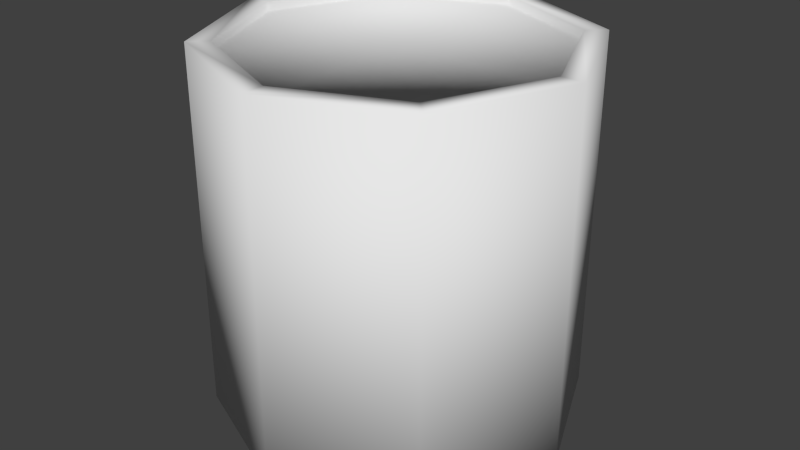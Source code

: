 # Source: PaintCan.blend  (saved by Blender 2.69.0; exported with 4.5.12 LTS)
import bpy
from mathutils import Matrix  # noqa: F401  (used for matrix-valued properties, if any)

bpy.ops.wm.read_factory_settings(use_empty=True)
scene = bpy.context.scene
scene.name = 'Scene'

# ---- collections
col_collection_1 = bpy.data.collections.new('Collection 1'); scene.collection.children.link(col_collection_1)

# ---- materials (node trees are filled in below, after node groups)
mat_material = bpy.data.materials.new('Material')
mat_material.alpha_threshold = 0.0
mat_material.use_transparent_shadow = False
mat_material.roughness = 0.5
mat_material.line_color = (0.0, 0.0, 0.0, 1.0)

# ---- material node trees

# ---- world
world_world = bpy.data.worlds.new('World'); scene.world = world_world
world_world.color = (0.05088, 0.05088, 0.05088)
world_world.use_sun_shadow = False
world_world.sun_shadow_jitter_overblur = 0.0
world_world.cycles.sampling_method = 'MANUAL'
world_world.cycles.sample_map_resolution = 256

# ---- meshes
me_cube = bpy.data.meshes.new('Cube')
me_cube.from_pydata([(0.6996, 0.6996, -1.0), (0.6996, -0.6996, -1.0), (-0.6996, -0.6996, -1.0), (-0.6996, 0.6996, -1.0), (0.6996, 0.6996, 0.9723), (0.6996, -0.6996, 0.9723), (-0.6996, -0.6996, 0.9723), (-0.6996, 0.6996, 0.9723), (1.788e-07, 1.0, -1.0), (0.0, -1.0, -1.0), (2.384e-07, 1.0, 0.9723), (-5.364e-07, -1.0, 0.9723), (1.0, -5.96e-08, -1.0), (-1.0, 2.98e-07, -1.0), (1.0, -5.364e-07, 0.9723), (-1.0, 1.788e-07, 0.9723), (8.941e-08, 1.192e-07, -1.0), (0.614, 0.614, 0.9254), (0.614, 0.614, 0.9723), (0.614, -0.614, 0.9723), (-0.614, -0.614, 0.9723), (-0.614, 0.614, 0.9723), (1.926e-07, 0.8776, 0.9723), (-4.874e-07, -0.8776, 0.9723), (0.8776, -4.927e-07, 0.9723), (-0.8776, 1.35e-07, 0.9723), (0.614, -0.614, 0.9254), (-0.614, -0.614, 0.9254), (-0.614, 0.614, 0.9254), (1.926e-07, 0.8776, 0.9254), (-4.874e-07, -0.8776, 0.9254), (0.8776, -4.927e-07, 0.9254), (-0.8776, 1.35e-07, 0.9254), (-1.474e-07, -1.788e-07, 0.9254)], [], [(16, 9, 2, 13), (4, 10, 22, 18), (12, 14, 5, 1), (9, 11, 6, 2), (13, 15, 7, 3), (10, 8, 3, 7), (12, 1, 9, 16), (11, 5, 19, 23), (1, 5, 11, 9), (4, 0, 8, 10), (8, 16, 13, 3), (14, 4, 18, 24), (0, 4, 14, 12), (2, 6, 15, 13), (0, 12, 16, 8), (15, 6, 20, 25), (18, 22, 29, 17), (23, 19, 26, 30), (24, 18, 17, 31), (25, 20, 27, 32), (7, 15, 25, 21), (6, 11, 23, 20), (10, 7, 21, 22), (5, 14, 24, 19), (33, 32, 27, 30), (31, 33, 30, 26), (29, 28, 32, 33), (17, 29, 33, 31), (21, 25, 32, 28), (20, 23, 30, 27), (22, 21, 28, 29), (19, 24, 31, 26)])
me_cube.polygons.foreach_set('use_smooth', [True] * 32)
_uv = me_cube.uv_layers.new(name='UV coord')
_uv.uv.foreach_set('vector', [0.3434, 0.3772, 0.2255, 0.3266, 0.2963, 0.2593, 0.394, 0.2593, 0.397, 0.2591, 0.2949, 0.2591, 0.3015, 0.244, 0.3917, 0.2455, 0.1985, 0.372, 0.04203, 0.372, 0.04203, 0.3116, 0.1985, 0.3116, 0.1985, 0.2512, 0.04203, 0.2512, 0.04203, 0.1908, 0.1985, 0.1908, 0.1985, 0.1303, 0.04203, 0.1303, 0.04203, 0.06991, 0.1985, 0.06992, 0.04203, 0.009492, 0.1985, 0.009493, 0.1985, 0.06992, 0.04203, 0.06991, 0.2927, 0.4951, 0.2255, 0.4242, 0.2255, 0.3266, 0.3434, 0.3772, 0.402, 0.01302, 0.4715, 0.08749, 0.4579, 0.09284, 0.3955, 0.02807, 0.1985, 0.3116, 0.04203, 0.3116, 0.04203, 0.2512, 0.1985, 0.2512, 0.04203, 0.4324, 0.1985, 0.4324, 0.1985, 0.4929, 0.04203, 0.4929, 0.4613, 0.4278, 0.3434, 0.3772, 0.394, 0.2593, 0.4613, 0.3301, 0.4715, 0.1896, 0.397, 0.2591, 0.3917, 0.2455, 0.4565, 0.1831, 0.1985, 0.4324, 0.04203, 0.4324, 0.04203, 0.372, 0.1985, 0.372, 0.1985, 0.1908, 0.04203, 0.1908, 0.04203, 0.1303, 0.1985, 0.1303, 0.3904, 0.4951, 0.2927, 0.4951, 0.3434, 0.3772, 0.4613, 0.4278, 0.2255, 0.0825, 0.2999, 0.01302, 0.3053, 0.02662, 0.2405, 0.08903, 0.3917, 0.2455, 0.3015, 0.244, 0.3038, 0.2377, 0.3889, 0.2393, 0.3955, 0.02807, 0.4579, 0.09284, 0.4518, 0.09565, 0.3931, 0.03438, 0.4565, 0.1831, 0.3917, 0.2455, 0.3889, 0.2393, 0.4502, 0.1807, 0.2405, 0.08903, 0.3053, 0.02662, 0.3081, 0.03277, 0.2468, 0.09139, 0.2255, 0.1846, 0.2255, 0.0825, 0.2405, 0.08903, 0.2391, 0.1793, 0.2999, 0.01302, 0.402, 0.01302, 0.3955, 0.02807, 0.3053, 0.02662, 0.2949, 0.2591, 0.2255, 0.1846, 0.2391, 0.1793, 0.3015, 0.244, 0.4715, 0.08749, 0.4715, 0.1896, 0.4565, 0.1831, 0.4579, 0.09284, 0.3485, 0.1361, 0.2468, 0.09139, 0.3081, 0.03277, 0.3931, 0.03438, 0.4502, 0.1807, 0.3485, 0.1361, 0.3931, 0.03438, 0.4518, 0.09565, 0.3038, 0.2377, 0.2452, 0.1765, 0.2468, 0.09139, 0.3485, 0.1361, 0.3889, 0.2393, 0.3038, 0.2377, 0.3485, 0.1361, 0.4502, 0.1807, 0.2391, 0.1793, 0.2405, 0.08903, 0.2468, 0.09139, 0.2452, 0.1765, 0.3053, 0.02662, 0.3955, 0.02807, 0.3931, 0.03438, 0.3081, 0.03277, 0.3015, 0.244, 0.2391, 0.1793, 0.2452, 0.1765, 0.3038, 0.2377, 0.4579, 0.09284, 0.4565, 0.1831, 0.4502, 0.1807, 0.4518, 0.09565])
me_cube.materials.append(mat_material)
me_cube.use_remesh_preserve_volume = False
me_cube.use_remesh_preserve_attributes = False
me_cube.use_mirror_vertex_groups = False
me_cube.update()

# ---- objects
ob_cube = bpy.data.objects.new('Cube', me_cube)

# ---- transforms, parenting, visibility, modifiers, constraints
ob_cube.location = (0.0, 0.0, 1.0)
ob_cube.lock_rotations_4d = False
ob_cube.empty_display_type = 'ARROWS'
ob_cube.lineart.crease_threshold = 0.0

# ---- collection membership
col_collection_1.objects.link(ob_cube)

# ---- scene / render settings (as saved in the file)
scene.frame_start = 1; scene.frame_end = 250; scene.frame_set(1)
scene.render.engine = 'BLENDER_EEVEE_NEXT'
scene.render.image_settings.compression = 90
scene.render.resolution_percentage = 50
scene.render.dither_intensity = 0.0
scene.cycles.use_denoising = False
scene.cycles.samples = 10
scene.cycles.sampling_pattern = 'TABULATED_SOBOL'
scene.cycles.light_sampling_threshold = 0.0
scene.cycles.use_adaptive_sampling = False
scene.cycles.use_light_tree = False
scene.cycles.blur_glossy = 0.0
scene.cycles.volume_bounces = 1
scene.cycles.pixel_filter_type = 'GAUSSIAN'
scene.cycles.sample_clamp_indirect = 0.0
scene.view_settings.view_transform = 'Standard'
bpy.context.view_layer.update()

# ---- added for rendering (the .blend has no active camera and no usable light): camera, sun
cam_auto = bpy.data.cameras.new('AutoCamera')
cam_auto.lens = 50.0
cam_auto.sensor_width = 36.0
cam_auto.clip_end = 1000.0
ob_auto_camera = bpy.data.objects.new('AutoCamera', cam_auto)
scene.collection.objects.link(ob_auto_camera)
ob_auto_camera.location = (3.19032, -3.82839, 3.53839)
ob_auto_camera.rotation_euler = (1.09748, -7.21219e-08, 0.694738)
scene.camera = ob_auto_camera
light_auto_sun = bpy.data.lights.new('AutoSun', 'SUN')
light_auto_sun.energy = 3.0
light_auto_sun.angle = 0.0523599
ob_auto_sun = bpy.data.objects.new('AutoSun', light_auto_sun)
scene.collection.objects.link(ob_auto_sun)
ob_auto_sun.rotation_euler = (0.872665, 0.174533, 0.523599)
bpy.context.view_layer.update()
